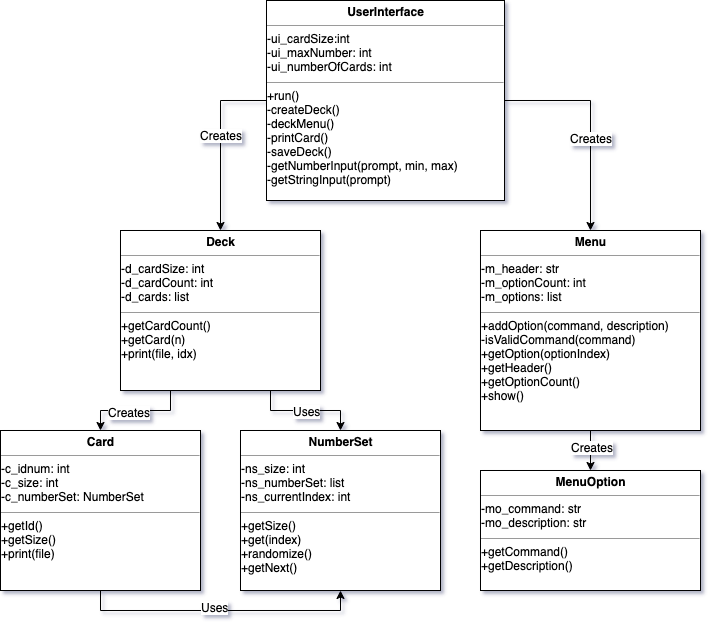

The diagram above was exported from draw.io. Its source (the exported page's mxGraphModel, read from the mxfile embedded in the PNG):
<mxGraphModel dx="1172" dy="679" grid="0" gridSize="10" guides="1" tooltips="1" connect="1" arrows="1" fold="1" page="1" pageScale="1" pageWidth="850" pageHeight="1100" background="#FFFFFF" math="0" shadow="1">
  <root>
    <mxCell id="0" />
    <mxCell id="1" parent="0" />
    <mxCell id="GGokt1CoSFnkl8RUzq1c-10" style="edgeStyle=orthogonalEdgeStyle;rounded=0;orthogonalLoop=1;jettySize=auto;html=1;exitX=0;exitY=0.5;exitDx=0;exitDy=0;" edge="1" parent="1" source="GGokt1CoSFnkl8RUzq1c-1" target="GGokt1CoSFnkl8RUzq1c-2">
      <mxGeometry relative="1" as="geometry" />
    </mxCell>
    <mxCell id="GGokt1CoSFnkl8RUzq1c-16" value="Creates" style="text;html=1;resizable=0;points=[];align=center;verticalAlign=middle;labelBackgroundColor=#ffffff;" vertex="1" connectable="0" parent="GGokt1CoSFnkl8RUzq1c-10">
      <mxGeometry x="-0.0909" relative="1" as="geometry">
        <mxPoint as="offset" />
      </mxGeometry>
    </mxCell>
    <mxCell id="GGokt1CoSFnkl8RUzq1c-14" style="edgeStyle=orthogonalEdgeStyle;rounded=0;orthogonalLoop=1;jettySize=auto;html=1;exitX=1;exitY=0.5;exitDx=0;exitDy=0;" edge="1" parent="1" source="GGokt1CoSFnkl8RUzq1c-1" target="GGokt1CoSFnkl8RUzq1c-5">
      <mxGeometry relative="1" as="geometry" />
    </mxCell>
    <mxCell id="GGokt1CoSFnkl8RUzq1c-17" value="Creates" style="text;html=1;resizable=0;points=[];align=center;verticalAlign=middle;labelBackgroundColor=#ffffff;" vertex="1" connectable="0" parent="GGokt1CoSFnkl8RUzq1c-14">
      <mxGeometry x="-0.2037" y="-37" relative="1" as="geometry">
        <mxPoint x="37" y="37" as="offset" />
      </mxGeometry>
    </mxCell>
    <mxCell id="GGokt1CoSFnkl8RUzq1c-1" value="&lt;p style=&quot;margin: 0px ; margin-top: 4px ; text-align: center&quot;&gt;&lt;b&gt;UserInterface&lt;/b&gt;&lt;/p&gt;&lt;hr size=&quot;1&quot;&gt;-ui_cardSize:int&lt;br&gt;-ui_maxNumber: int&lt;br&gt;-ui_numberOfCards: int&lt;br&gt;&lt;div style=&quot;height: 2px&quot;&gt;&lt;br&gt;&lt;/div&gt;&lt;hr size=&quot;1&quot;&gt;&lt;div style=&quot;height: 2px&quot;&gt;+run()&lt;br&gt;-createDeck()&lt;br&gt;-deckMenu()&lt;br&gt;-printCard()&lt;br&gt;-saveDeck()&lt;br&gt;-getNumberInput(prompt, min, max)&lt;br&gt;-getStringInput(prompt)&lt;/div&gt;&lt;div style=&quot;height: 2px&quot;&gt;&lt;br&gt;&lt;/div&gt;" style="verticalAlign=top;align=left;overflow=fill;fontSize=12;fontFamily=Helvetica;html=1;" vertex="1" parent="1">
      <mxGeometry x="306" y="50" width="238" height="200" as="geometry" />
    </mxCell>
    <mxCell id="GGokt1CoSFnkl8RUzq1c-11" style="edgeStyle=orthogonalEdgeStyle;rounded=0;orthogonalLoop=1;jettySize=auto;html=1;exitX=0.25;exitY=1;exitDx=0;exitDy=0;" edge="1" parent="1" source="GGokt1CoSFnkl8RUzq1c-2" target="GGokt1CoSFnkl8RUzq1c-3">
      <mxGeometry relative="1" as="geometry" />
    </mxCell>
    <mxCell id="GGokt1CoSFnkl8RUzq1c-18" value="Creates" style="text;html=1;resizable=0;points=[];align=center;verticalAlign=middle;labelBackgroundColor=#ffffff;" vertex="1" connectable="0" parent="GGokt1CoSFnkl8RUzq1c-11">
      <mxGeometry x="0.1273" y="1" relative="1" as="geometry">
        <mxPoint as="offset" />
      </mxGeometry>
    </mxCell>
    <mxCell id="GGokt1CoSFnkl8RUzq1c-12" style="edgeStyle=orthogonalEdgeStyle;rounded=0;orthogonalLoop=1;jettySize=auto;html=1;exitX=0.75;exitY=1;exitDx=0;exitDy=0;entryX=0.5;entryY=0;entryDx=0;entryDy=0;" edge="1" parent="1" source="GGokt1CoSFnkl8RUzq1c-2" target="GGokt1CoSFnkl8RUzq1c-4">
      <mxGeometry relative="1" as="geometry" />
    </mxCell>
    <mxCell id="GGokt1CoSFnkl8RUzq1c-19" value="Uses" style="text;html=1;resizable=0;points=[];align=center;verticalAlign=middle;labelBackgroundColor=#ffffff;" vertex="1" connectable="0" parent="GGokt1CoSFnkl8RUzq1c-12">
      <mxGeometry x="0.0182" relative="1" as="geometry">
        <mxPoint as="offset" />
      </mxGeometry>
    </mxCell>
    <mxCell id="GGokt1CoSFnkl8RUzq1c-2" value="&lt;p style=&quot;margin: 0px ; margin-top: 4px ; text-align: center&quot;&gt;&lt;b&gt;Deck&lt;/b&gt;&lt;/p&gt;&lt;hr size=&quot;1&quot;&gt;-d_cardSize: int&lt;br&gt;-d_cardCount: int&lt;br&gt;-d_cards: list&lt;br&gt;&lt;div style=&quot;height: 2px&quot;&gt;&lt;/div&gt;&lt;hr size=&quot;1&quot;&gt;&lt;div style=&quot;height: 2px&quot;&gt;+getCardCount()&lt;br&gt;+getCard(n)&lt;br&gt;+print(file, idx)&lt;/div&gt;" style="verticalAlign=top;align=left;overflow=fill;fontSize=12;fontFamily=Helvetica;html=1;" vertex="1" parent="1">
      <mxGeometry x="160" y="280" width="200" height="160" as="geometry" />
    </mxCell>
    <mxCell id="GGokt1CoSFnkl8RUzq1c-13" style="edgeStyle=orthogonalEdgeStyle;rounded=0;orthogonalLoop=1;jettySize=auto;html=1;exitX=0.5;exitY=1;exitDx=0;exitDy=0;entryX=0.5;entryY=1;entryDx=0;entryDy=0;" edge="1" parent="1" source="GGokt1CoSFnkl8RUzq1c-3" target="GGokt1CoSFnkl8RUzq1c-4">
      <mxGeometry relative="1" as="geometry" />
    </mxCell>
    <mxCell id="GGokt1CoSFnkl8RUzq1c-20" value="Uses" style="text;html=1;resizable=0;points=[];align=center;verticalAlign=middle;labelBackgroundColor=#ffffff;" vertex="1" connectable="0" parent="GGokt1CoSFnkl8RUzq1c-13">
      <mxGeometry x="-0.0429" y="4" relative="1" as="geometry">
        <mxPoint as="offset" />
      </mxGeometry>
    </mxCell>
    <mxCell id="GGokt1CoSFnkl8RUzq1c-3" value="&lt;p style=&quot;margin: 0px ; margin-top: 4px ; text-align: center&quot;&gt;&lt;b&gt;Card&lt;/b&gt;&lt;/p&gt;&lt;hr size=&quot;1&quot;&gt;-c_idnum: int&lt;br&gt;-c_size: int&lt;br&gt;-c_numberSet: NumberSet&amp;nbsp;&lt;div style=&quot;height: 2px&quot;&gt;&lt;/div&gt;&lt;hr size=&quot;1&quot;&gt;&lt;div style=&quot;height: 2px&quot;&gt;+getId()&lt;br&gt;+getSize()&lt;br&gt;+print(file)&lt;/div&gt;" style="verticalAlign=top;align=left;overflow=fill;fontSize=12;fontFamily=Helvetica;html=1;" vertex="1" parent="1">
      <mxGeometry x="40" y="480" width="200" height="160" as="geometry" />
    </mxCell>
    <mxCell id="GGokt1CoSFnkl8RUzq1c-4" value="&lt;p style=&quot;margin: 0px ; margin-top: 4px ; text-align: center&quot;&gt;&lt;b&gt;NumberSet&lt;/b&gt;&lt;/p&gt;&lt;hr size=&quot;1&quot;&gt;-ns_size: int&lt;br&gt;-ns_numberSet: list&lt;br&gt;-ns_currentIndex: int&lt;br&gt;&lt;div style=&quot;height: 2px&quot;&gt;&lt;/div&gt;&lt;hr size=&quot;1&quot;&gt;&lt;div style=&quot;height: 2px&quot;&gt;+getSize()&lt;br&gt;+get(index)&lt;br&gt;+randomize()&lt;br&gt;+getNext()&lt;/div&gt;" style="verticalAlign=top;align=left;overflow=fill;fontSize=12;fontFamily=Helvetica;html=1;" vertex="1" parent="1">
      <mxGeometry x="280" y="480" width="200" height="160" as="geometry" />
    </mxCell>
    <mxCell id="GGokt1CoSFnkl8RUzq1c-15" style="edgeStyle=orthogonalEdgeStyle;rounded=0;orthogonalLoop=1;jettySize=auto;html=1;exitX=0.5;exitY=1;exitDx=0;exitDy=0;entryX=0.5;entryY=0;entryDx=0;entryDy=0;" edge="1" parent="1" source="GGokt1CoSFnkl8RUzq1c-5" target="GGokt1CoSFnkl8RUzq1c-6">
      <mxGeometry relative="1" as="geometry" />
    </mxCell>
    <mxCell id="GGokt1CoSFnkl8RUzq1c-21" value="Creates" style="text;html=1;resizable=0;points=[];align=center;verticalAlign=middle;labelBackgroundColor=#ffffff;" vertex="1" connectable="0" parent="GGokt1CoSFnkl8RUzq1c-15">
      <mxGeometry x="-0.2" y="1" relative="1" as="geometry">
        <mxPoint as="offset" />
      </mxGeometry>
    </mxCell>
    <mxCell id="GGokt1CoSFnkl8RUzq1c-5" value="&lt;p style=&quot;margin: 0px ; margin-top: 4px ; text-align: center&quot;&gt;&lt;b&gt;Menu&lt;/b&gt;&lt;/p&gt;&lt;hr size=&quot;1&quot;&gt;-m_header: str&lt;br&gt;-m_optionCount: int&lt;br&gt;-m_options: list&lt;br&gt;&lt;div style=&quot;height: 2px&quot;&gt;&lt;/div&gt;&lt;hr size=&quot;1&quot;&gt;&lt;div style=&quot;height: 2px&quot;&gt;+addOption(command, description)&lt;br&gt;-isValidCommand(command)&lt;br&gt;+getOption(optionIndex)&lt;br&gt;+getHeader()&lt;br&gt;+getOptionCount()&lt;br&gt;+show()&lt;/div&gt;" style="verticalAlign=top;align=left;overflow=fill;fontSize=12;fontFamily=Helvetica;html=1;" vertex="1" parent="1">
      <mxGeometry x="520" y="280" width="220" height="200" as="geometry" />
    </mxCell>
    <mxCell id="GGokt1CoSFnkl8RUzq1c-6" value="&lt;p style=&quot;margin: 0px ; margin-top: 4px ; text-align: center&quot;&gt;&lt;b&gt;MenuOption&lt;/b&gt;&lt;/p&gt;&lt;hr size=&quot;1&quot;&gt;-mo_command: str&lt;br&gt;-mo_description: str&lt;br&gt;&lt;div style=&quot;height: 2px&quot;&gt;&lt;/div&gt;&lt;hr size=&quot;1&quot;&gt;&lt;div style=&quot;height: 2px&quot;&gt;+getCommand()&lt;br&gt;+getDescription()&lt;/div&gt;" style="verticalAlign=top;align=left;overflow=fill;fontSize=12;fontFamily=Helvetica;html=1;" vertex="1" parent="1">
      <mxGeometry x="520" y="520" width="220" height="120" as="geometry" />
    </mxCell>
  </root>
</mxGraphModel>